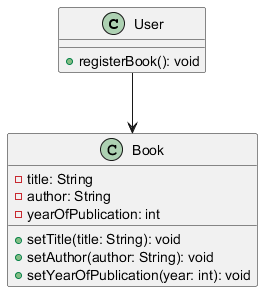

The diagram above was rendered by PlantUML. Its source (embedded in the PNG):
@startuml
class User {
    + registerBook(): void
}

class Book {
    - title: String
    - author: String
    - yearOfPublication: int
    + setTitle(title: String): void
    + setAuthor(author: String): void
    + setYearOfPublication(year: int): void
}

User --> Book
@enduml